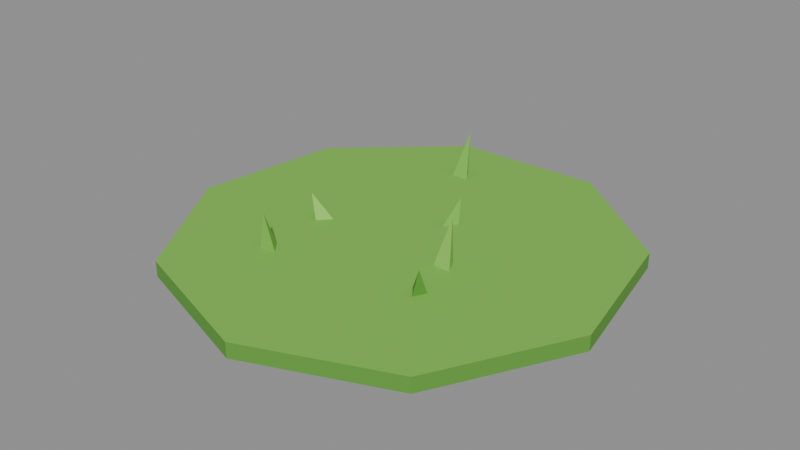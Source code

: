# Source: patch-grass.blend  (saved by Blender 5.2.45; exported with 4.5.12 LTS)
import bpy
from mathutils import Matrix  # noqa: F401  (used for matrix-valued properties, if any)

bpy.ops.wm.read_factory_settings(use_empty=True)
scene = bpy.context.scene
scene.name = 'Scene'

# ---- collections
col_col_lowpoly = bpy.data.collections.new('COL_LowPoly'); scene.collection.children.link(col_col_lowpoly)

# ---- images (referenced by path relative to the original .blend; pixels are not part of the script)
import os
ASSET_DIR = os.environ.get("B2B_ASSET_DIR", "")  # directory of the original .blend (textures are referenced by path, not embedded)
HERE = os.path.dirname(os.path.abspath(__file__))  # packed textures are extracted next to this script under _unpacked/

def load_image(name, relpath, width, height, colorspace="sRGB"):
    """Load a texture the original file referenced (path relative to the .blend, or extracted next to this script)."""
    p = next((c for c in (os.path.join(HERE, relpath), os.path.join(ASSET_DIR, relpath)) if relpath and os.path.exists(c)), "")
    if p:
        img = bpy.data.images.load(p, check_existing=True)
        img.name = name
    else:  # same state as the original file: an image datablock whose file is absent (Cycles renders it pink)
        img = bpy.data.images.new(name, width, height)
        img.source = "FILE"
        img.filepath = "//" + (relpath or name)
    img.colorspace_settings.name = colorspace
    return img
img_patch_grass_basecolor = load_image('patch-grass_BaseColor', '_unpacked/patch-grass_BaseColor.08e64c2c.png', 128, 48, 'sRGB')
img_patch_grass_maskmap = load_image('patch-grass_MaskMap', '_unpacked/patch-grass_MaskMap.fb098898.png', 128, 48, 'Non-Color')

# ---- materials (node trees are filled in below, after node groups)
mat_m_patch_grass = bpy.data.materials.new('M_patch-grass')

# ---- material node trees
mat_m_patch_grass.use_nodes = True; mat_m_patch_grass.node_tree.nodes.clear()
_N = mat_m_patch_grass.node_tree.nodes; _L = mat_m_patch_grass.node_tree.links
n0 = _N.new('ShaderNodeBsdfPrincipled'); n0.name = 'Principled BSDF'; n0.location = (-200, 100)
n0.inputs[10].default_value = 0.005
n1 = _N.new('ShaderNodeOutputMaterial'); n1.name = 'Material Output'; n1.location = (200, 100)
n2 = _N.new('ShaderNodeTexImage'); n2.name = 'Image Texture'; n2.location = (0, 0)
n2.image = img_patch_grass_basecolor
n2.interpolation = 'Closest'
n3 = _N.new('ShaderNodeTexImage'); n3.name = 'Image Texture.001'; n3.location = (0, 0)
n3.image = img_patch_grass_maskmap
n3.interpolation = 'Closest'
n4 = _N.new('ShaderNodeSeparateColor'); n4.name = 'Separate Color'; n4.location = (0, 0)
n5 = _N.new('ShaderNodeMath'); n5.name = 'Math'; n5.location = (0, 0)
n5.operation = 'SUBTRACT'
n5.inputs[0].default_value = 1.0
_L.new(n0.outputs[0], n1.inputs[0])
_L.new(n2.outputs[0], n0.inputs[0])
_L.new(n3.outputs[0], n4.inputs[0])
_L.new(n4.outputs[0], n0.inputs[1])
_L.new(n3.outputs[1], n5.inputs[1])
_L.new(n5.outputs[0], n0.inputs[2])
n1.is_active_output = True

# ---- meshes
me_patch_grass = bpy.data.meshes.new('patch-grass')
me_patch_grass.from_pydata([(0.4308, 0.2814, 0.01596), (0.1589, 0.5, 0.01596), (-0.1884, 0.4908, 0.01596), (-0.4486, 0.2582, 0.01596), (-0.5, -0.08913, 0.01596), (-0.3185, -0.3886, 0.01596), (0.01096, -0.5, 0.01596), (0.3342, -0.3713, 0.01596), (0.5, -0.06273, 0.01596), (0.4308, 0.2814, 0.05127), (0.1589, 0.5, 0.05127), (-0.1884, 0.4908, 0.05127), (-0.4486, 0.2582, 0.05127), (-0.5, -0.08913, 0.05127), (-0.3185, -0.3886, 0.05127), (0.01096, -0.5, 0.05127), (0.3342, -0.3713, 0.05127), (0.5, -0.06273, 0.05127), (0.1636, -0.04549, 0.009555), (0.1402, 0.00183, 0.01752), (0.1118, -0.04303, 0.0208), (0.1631, -0.03623, 0.17), (0.007419, 0.1304, 0.01069), (0.02842, 0.085, 0.03175), (0.0593, 0.1217, 0.005433), (0.04474, 0.1503, 0.106), (-0.1143, 0.3105, 0.02036), (-0.06191, 0.3129, 0.02752), (-0.0875, 0.3529, 0.0), (-0.1034, 0.382, 0.1434), (-0.1552, -0.0147, 0.03166), (-0.2024, -0.009191, 0.005044), (-0.181, -0.05767, 0.01117), (-0.2183, -0.03602, 0.1059), (-0.1839, -0.1654, 0.01941), (-0.2025, -0.2147, 0.01074), (-0.1507, -0.2068, 0.01773), (-0.189, -0.2074, 0.133), (0.1583, -0.1683, 0.006513), (0.1826, -0.1213, 0.01299), (0.1317, -0.1263, 0.02837), (0.1816, -0.1616, 0.1132)], [], [(0, 1, 10, 9), (1, 2, 11, 10), (2, 3, 12, 11), (3, 4, 13, 12), (4, 5, 14, 13), (5, 6, 15, 14), (6, 7, 16, 15), (7, 8, 17, 16), (8, 0, 9, 17), (8, 7, 6, 5, 4, 3, 2, 1, 0), (9, 10, 11, 12, 13, 14, 15, 16, 17), (18, 19, 21), (19, 20, 21), (20, 18, 21), (20, 19, 18), (22, 23, 25), (23, 24, 25), (24, 22, 25), (24, 23, 22), (26, 27, 29), (27, 28, 29), (28, 26, 29), (28, 27, 26), (30, 31, 33), (31, 32, 33), (32, 30, 33), (32, 31, 30), (34, 35, 37), (35, 36, 37), (36, 34, 37), (36, 35, 34), (38, 39, 41), (39, 40, 41), (40, 38, 41), (40, 39, 38)])
_uv = me_patch_grass.uv_layers.new(name='UVMap')
_uv.uv.foreach_set('vector', [0.1875, 0.8333, 0.1875, 0.8333, 0.1875, 0.8333, 0.1875, 0.8333, 0.1875, 0.8333, 0.1875, 0.8333, 0.1875, 0.8333, 0.1875, 0.8333, 0.1875, 0.8333, 0.1875, 0.8333, 0.1875, 0.8333, 0.1875, 0.8333, 0.1875, 0.8333, 0.1875, 0.8333, 0.1875, 0.8333, 0.1875, 0.8333, 0.1875, 0.8333, 0.1875, 0.8333, 0.1875, 0.8333, 0.1875, 0.8333, 0.1875, 0.8333, 0.1875, 0.8333, 0.1875, 0.8333, 0.1875, 0.8333, 0.1875, 0.8333, 0.1875, 0.8333, 0.1875, 0.8333, 0.1875, 0.8333, 0.1875, 0.8333, 0.1875, 0.8333, 0.1875, 0.8333, 0.1875, 0.8333, 0.1875, 0.8333, 0.1875, 0.8333, 0.1875, 0.8333, 0.1875, 0.8333, 0.0625, 0.8333, 0.0625, 0.8333, 0.0625, 0.8333, 0.0625, 0.8333, 0.0625, 0.8333, 0.0625, 0.8333, 0.0625, 0.8333, 0.0625, 0.8333, 0.0625, 0.8333, 0.0625, 0.8333, 0.0625, 0.8333, 0.0625, 0.8333, 0.0625, 0.8333, 0.0625, 0.8333, 0.0625, 0.8333, 0.0625, 0.8333, 0.0625, 0.8333, 0.0625, 0.8333, 0.3125, 0.8333, 0.3125, 0.8333, 0.3125, 0.8333, 0.3125, 0.8333, 0.3125, 0.8333, 0.3125, 0.8333, 0.3125, 0.8333, 0.3125, 0.8333, 0.3125, 0.8333, 0.3125, 0.8333, 0.3125, 0.8333, 0.3125, 0.8333, 0.0625, 0.8333, 0.0625, 0.8333, 0.0625, 0.8333, 0.0625, 0.8333, 0.0625, 0.8333, 0.0625, 0.8333, 0.0625, 0.8333, 0.0625, 0.8333, 0.0625, 0.8333, 0.0625, 0.8333, 0.0625, 0.8333, 0.0625, 0.8333, 0.0625, 0.8333, 0.0625, 0.8333, 0.0625, 0.8333, 0.0625, 0.8333, 0.0625, 0.8333, 0.0625, 0.8333, 0.0625, 0.8333, 0.0625, 0.8333, 0.0625, 0.8333, 0.0625, 0.8333, 0.0625, 0.8333, 0.0625, 0.8333, 0.3125, 0.8333, 0.3125, 0.8333, 0.3125, 0.8333, 0.3125, 0.8333, 0.3125, 0.8333, 0.3125, 0.8333, 0.3125, 0.8333, 0.3125, 0.8333, 0.3125, 0.8333, 0.3125, 0.8333, 0.3125, 0.8333, 0.3125, 0.8333, 0.0625, 0.8333, 0.0625, 0.8333, 0.0625, 0.8333, 0.0625, 0.8333, 0.0625, 0.8333, 0.0625, 0.8333, 0.0625, 0.8333, 0.0625, 0.8333, 0.0625, 0.8333, 0.0625, 0.8333, 0.0625, 0.8333, 0.0625, 0.8333, 0.1875, 0.8333, 0.1875, 0.8333, 0.1875, 0.8333, 0.1875, 0.8333, 0.1875, 0.8333, 0.1875, 0.8333, 0.1875, 0.8333, 0.1875, 0.8333, 0.1875, 0.8333, 0.1875, 0.8333, 0.1875, 0.8333, 0.1875, 0.8333])
me_patch_grass.materials.append(mat_m_patch_grass)
me_patch_grass.update()

# ---- objects
ob_patch_grass = bpy.data.objects.new('patch-grass', me_patch_grass)

# ---- transforms, parenting, visibility, modifiers, constraints
ob_patch_grass.location = (0.0, 0.0, 0.0)

# ---- collection membership
col_col_lowpoly.objects.link(ob_patch_grass)

# ---- scene / render settings (as saved in the file)
scene.frame_start = 1; scene.frame_end = 250; scene.frame_set(1)
scene.render.engine = 'BLENDER_EEVEE_NEXT'
scene.render.bake_bias = 0.0
scene.render.bake_samples = 0
scene.render.compositor_device = 'GPU'
scene.eevee.use_volume_custom_range = False
scene.eevee.fast_gi_thickness_near = 0.1
scene.eevee.fast_gi_thickness_far = 0.0
scene.eevee.ray_tracing_options.screen_trace_thickness = 0.1
bpy.context.view_layer.update()

# ---- added for rendering (the .blend has no active camera and no usable light): camera, sun + grey world if the file has none
cam_auto = bpy.data.cameras.new('AutoCamera')
cam_auto.lens = 50.0
cam_auto.sensor_width = 36.0
cam_auto.clip_end = 1000.0
ob_auto_camera = bpy.data.objects.new('AutoCamera', cam_auto)
scene.collection.objects.link(ob_auto_camera)
ob_auto_camera.location = (1.31788, -1.58146, 1.13931)
ob_auto_camera.rotation_euler = (1.09748, -7.21219e-08, 0.694738)
scene.camera = ob_auto_camera
light_auto_sun = bpy.data.lights.new('AutoSun', 'SUN')
light_auto_sun.energy = 3.0
light_auto_sun.angle = 0.0523599
ob_auto_sun = bpy.data.objects.new('AutoSun', light_auto_sun)
scene.collection.objects.link(ob_auto_sun)
ob_auto_sun.rotation_euler = (0.872665, 0.174533, 0.523599)
if scene.world is None:
    world_auto = bpy.data.worlds.new('AutoWorld')
    world_auto.color = (0.3, 0.3, 0.3)
    scene.world = world_auto
bpy.context.view_layer.update()
